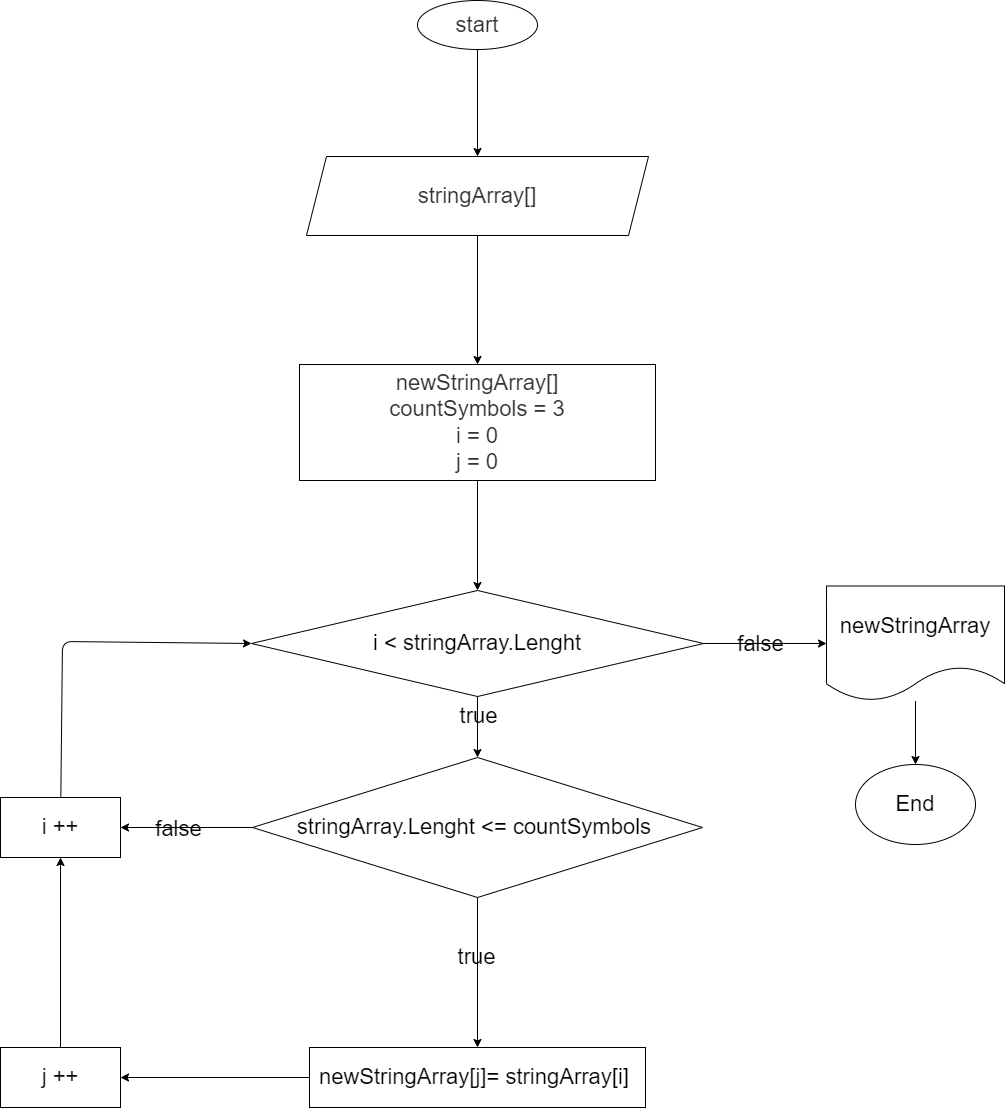

The diagram above was exported from draw.io. Its source (the exported page's mxGraphModel, read from the mxfile embedded in the PNG):
<mxGraphModel dx="2330" dy="1336" grid="0" gridSize="10" guides="1" tooltips="1" connect="1" arrows="1" fold="1" page="0" pageScale="1" pageWidth="850" pageHeight="1100" background="#ffffff" math="0" shadow="0">
  <root>
    <mxCell id="0" />
    <mxCell id="1" parent="0" />
    <mxCell id="18" value="" style="edgeStyle=none;fontSize=22;fontColor=#000000;labelBackgroundColor=none;html=1;strokeColor=#000000;exitX=0.5;exitY=1;exitDx=0;exitDy=0;" parent="1" source="42" target="13" edge="1">
      <mxGeometry relative="1" as="geometry">
        <mxPoint x="-514" y="-301" as="sourcePoint" />
      </mxGeometry>
    </mxCell>
    <mxCell id="16" value="" style="edgeStyle=none;fontSize=22;fontColor=#000000;labelBackgroundColor=none;html=1;strokeColor=#000000;" parent="1" source="13" target="14" edge="1">
      <mxGeometry relative="1" as="geometry" />
    </mxCell>
    <mxCell id="20" value="false" style="edgeLabel;align=center;verticalAlign=middle;resizable=0;points=[];fontSize=22;fontColor=#000000;labelBackgroundColor=none;html=1;" parent="16" vertex="1" connectable="0">
      <mxGeometry x="-0.2499" y="-1" relative="1" as="geometry">
        <mxPoint x="10" y="-1" as="offset" />
      </mxGeometry>
    </mxCell>
    <mxCell id="22" value="" style="edgeStyle=none;entryX=0.5;entryY=0;entryDx=0;entryDy=0;labelBackgroundColor=none;fontColor=#000000;html=1;strokeColor=#000000;" parent="1" source="13" target="21" edge="1">
      <mxGeometry relative="1" as="geometry" />
    </mxCell>
    <mxCell id="25" value="true&lt;br style=&quot;font-size: 22px;&quot;&gt;" style="edgeLabel;align=center;verticalAlign=middle;resizable=0;points=[];labelBackgroundColor=none;fontColor=#000000;html=1;fontSize=22;" parent="22" vertex="1" connectable="0">
      <mxGeometry x="-0.3836" relative="1" as="geometry">
        <mxPoint as="offset" />
      </mxGeometry>
    </mxCell>
    <mxCell id="13" value="i &amp;lt; stringArray.Lenght" style="rhombus;labelBackgroundColor=none;fontSize=22;fontColor=#000000;whiteSpace=wrap;html=1;fillColor=none;strokeColor=#000000;" parent="1" vertex="1">
      <mxGeometry x="-740" y="-203" width="452" height="106" as="geometry" />
    </mxCell>
    <mxCell id="17" value="" style="edgeStyle=none;fontSize=22;fontColor=#000000;labelBackgroundColor=none;html=1;strokeColor=#000000;" parent="1" source="14" target="15" edge="1">
      <mxGeometry relative="1" as="geometry" />
    </mxCell>
    <mxCell id="14" value="newStringArray" style="shape=document;boundedLbl=1;labelBackgroundColor=none;fontSize=22;fontColor=#000000;whiteSpace=wrap;html=1;fillColor=none;strokeColor=#000000;" parent="1" vertex="1">
      <mxGeometry x="-165" y="-207.5" width="178" height="115" as="geometry" />
    </mxCell>
    <mxCell id="15" value="End" style="ellipse;labelBackgroundColor=none;fontSize=22;fontColor=#000000;whiteSpace=wrap;html=1;fillColor=none;strokeColor=#000000;" parent="1" vertex="1">
      <mxGeometry x="-136" y="-29" width="120" height="80" as="geometry" />
    </mxCell>
    <mxCell id="32" value="" style="edgeStyle=none;fontSize=22;entryX=0.5;entryY=0;entryDx=0;entryDy=0;labelBackgroundColor=none;fontColor=#000000;html=1;strokeColor=#000000;" parent="1" source="21" target="35" edge="1">
      <mxGeometry relative="1" as="geometry">
        <mxPoint x="-514" y="214" as="targetPoint" />
      </mxGeometry>
    </mxCell>
    <mxCell id="37" value="false" style="edgeStyle=none;exitX=0;exitY=0.5;exitDx=0;exitDy=0;entryX=1;entryY=0.5;entryDx=0;entryDy=0;fontSize=22;labelBackgroundColor=none;fontColor=#000000;html=1;strokeColor=#000000;" parent="1" source="21" target="29" edge="1">
      <mxGeometry x="0.1212" y="2" relative="1" as="geometry">
        <mxPoint as="offset" />
      </mxGeometry>
    </mxCell>
    <mxCell id="21" value="stringArray.Lenght &amp;lt;= countSymbols&amp;nbsp;" style="rhombus;labelBackgroundColor=none;fontSize=22;fontColor=#000000;whiteSpace=wrap;html=1;fillColor=none;strokeColor=#000000;" parent="1" vertex="1">
      <mxGeometry x="-739" y="-36" width="450" height="140" as="geometry" />
    </mxCell>
    <mxCell id="33" value="" style="edgeStyle=none;entryX=1;entryY=0.5;entryDx=0;entryDy=0;fontSize=22;exitX=0;exitY=0.5;exitDx=0;exitDy=0;labelBackgroundColor=none;fontColor=#000000;html=1;strokeColor=#000000;" parent="1" source="35" target="31" edge="1">
      <mxGeometry relative="1" as="geometry">
        <mxPoint x="-739" y="284" as="sourcePoint" />
      </mxGeometry>
    </mxCell>
    <mxCell id="38" value="" style="edgeStyle=none;entryX=0;entryY=0.5;entryDx=0;entryDy=0;fontSize=22;labelBackgroundColor=none;fontColor=#000000;html=1;strokeColor=#000000;" parent="1" source="29" target="13" edge="1">
      <mxGeometry relative="1" as="geometry">
        <Array as="points">
          <mxPoint x="-929" y="-152" />
        </Array>
      </mxGeometry>
    </mxCell>
    <mxCell id="29" value="i ++" style="rounded=0;strokeWidth=1;fontSize=22;labelBackgroundColor=none;fontColor=#000000;whiteSpace=wrap;html=1;fillColor=none;strokeColor=#000000;" parent="1" vertex="1">
      <mxGeometry x="-991" y="4" width="120" height="60" as="geometry" />
    </mxCell>
    <mxCell id="36" value="" style="edgeStyle=none;entryX=0.5;entryY=1;entryDx=0;entryDy=0;fontSize=22;labelBackgroundColor=none;fontColor=#000000;html=1;strokeColor=#000000;" parent="1" source="31" target="29" edge="1">
      <mxGeometry relative="1" as="geometry" />
    </mxCell>
    <mxCell id="31" value="j ++" style="rounded=0;strokeWidth=1;fontSize=22;labelBackgroundColor=none;fontColor=#000000;whiteSpace=wrap;html=1;fillColor=none;strokeColor=#000000;" parent="1" vertex="1">
      <mxGeometry x="-991" y="254" width="120" height="60" as="geometry" />
    </mxCell>
    <mxCell id="35" value="newStringArray[j]= stringArray[i]&amp;nbsp;" style="rounded=0;strokeWidth=1;fontSize=22;labelBackgroundColor=none;fontColor=#000000;whiteSpace=wrap;html=1;fillColor=none;strokeColor=#000000;" parent="1" vertex="1">
      <mxGeometry x="-682" y="254" width="336" height="60" as="geometry" />
    </mxCell>
    <mxCell id="39" value="" style="edgeStyle=none;fontSize=22;fontColor=#000000;labelBackgroundColor=none;html=1;strokeColor=#000000;" edge="1" parent="1" source="40" target="41">
      <mxGeometry relative="1" as="geometry" />
    </mxCell>
    <mxCell id="40" value="start" style="ellipse;labelBackgroundColor=none;fontSize=22;fontColor=#333333;fillColor=none;strokeColor=#000000;whiteSpace=wrap;html=1;" vertex="1" parent="1">
      <mxGeometry x="-574" y="-793" width="120" height="49" as="geometry" />
    </mxCell>
    <mxCell id="43" style="edgeStyle=none;html=1;labelBackgroundColor=none;strokeColor=#000000;fontSize=22;fontColor=#000000;" edge="1" parent="1" source="41" target="42">
      <mxGeometry relative="1" as="geometry" />
    </mxCell>
    <mxCell id="41" value="stringArray[]&lt;br&gt;" style="shape=parallelogram;perimeter=parallelogramPerimeter;fixedSize=1;labelBackgroundColor=none;fontSize=22;fontColor=#333333;whiteSpace=wrap;html=1;fillColor=none;strokeColor=#000000;" vertex="1" parent="1">
      <mxGeometry x="-685" y="-637" width="342" height="79" as="geometry" />
    </mxCell>
    <mxCell id="42" value="&lt;span style=&quot;color: rgb(51, 51, 51);&quot;&gt;newStringArray[]&lt;/span&gt;&lt;br style=&quot;color: rgb(51, 51, 51);&quot;&gt;&lt;span style=&quot;color: rgb(51, 51, 51);&quot;&gt;countSymbols = 3&lt;/span&gt;&lt;br style=&quot;color: rgb(51, 51, 51);&quot;&gt;&lt;span style=&quot;color: rgb(51, 51, 51);&quot;&gt;i = 0&lt;/span&gt;&lt;br style=&quot;color: rgb(51, 51, 51);&quot;&gt;&lt;span style=&quot;color: rgb(51, 51, 51);&quot;&gt;j = 0&lt;/span&gt;" style="rounded=0;whiteSpace=wrap;html=1;labelBackgroundColor=none;strokeColor=#000000;fontSize=22;fontColor=#000000;fillColor=none;" vertex="1" parent="1">
      <mxGeometry x="-692" y="-429" width="356" height="116" as="geometry" />
    </mxCell>
    <mxCell id="44" value="true&lt;br style=&quot;font-size: 22px;&quot;&gt;" style="edgeLabel;align=center;verticalAlign=middle;resizable=0;points=[];labelBackgroundColor=none;fontColor=#000000;html=1;fontSize=22;" vertex="1" connectable="0" parent="1">
      <mxGeometry x="-516" y="163" as="geometry" />
    </mxCell>
  </root>
</mxGraphModel>